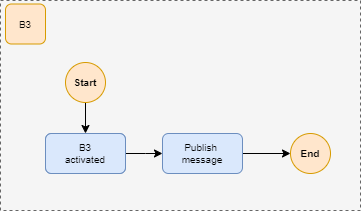

The diagram above was exported from draw.io. Its source (the exported page's mxGraphModel, read from the mxfile embedded in the PNG):
<mxGraphModel dx="1103" dy="609" grid="1" gridSize="10" guides="1" tooltips="1" connect="1" arrows="1" fold="1" page="1" pageScale="1" pageWidth="1169" pageHeight="827" math="0" shadow="0">
  <root>
    <mxCell id="0" />
    <mxCell id="1" parent="0" />
    <mxCell id="2" value="" style="rounded=0;whiteSpace=wrap;html=1;fillColor=#f5f5f5;fontColor=#333333;strokeColor=#666666;dashed=1;fontSize=10;" vertex="1" parent="1">
      <mxGeometry x="980" y="1920" width="360" height="210" as="geometry" />
    </mxCell>
    <mxCell id="3" style="edgeStyle=orthogonalEdgeStyle;rounded=0;orthogonalLoop=1;jettySize=auto;html=1;entryX=0.5;entryY=0;entryDx=0;entryDy=0;fontSize=10;" edge="1" source="4" target="6" parent="1">
      <mxGeometry relative="1" as="geometry" />
    </mxCell>
    <mxCell id="4" value="Start" style="ellipse;whiteSpace=wrap;html=1;aspect=fixed;fillColor=#ffe6cc;strokeColor=#d79b00;fontSize=10;fontStyle=1" vertex="1" parent="1">
      <mxGeometry x="1045" y="1982" width="40" height="40" as="geometry" />
    </mxCell>
    <mxCell id="5" style="edgeStyle=orthogonalEdgeStyle;rounded=0;orthogonalLoop=1;jettySize=auto;html=1;entryX=0;entryY=0.5;entryDx=0;entryDy=0;fontSize=10;" edge="1" source="6" parent="1">
      <mxGeometry relative="1" as="geometry">
        <mxPoint x="1142" y="2073" as="targetPoint" />
      </mxGeometry>
    </mxCell>
    <mxCell id="6" value="Message &lt;br style=&quot;font-size: 10px;&quot;&gt;Received" style="rounded=1;whiteSpace=wrap;html=1;fillColor=#dae8fc;strokeColor=#6c8ebf;fontSize=10;" vertex="1" parent="1">
      <mxGeometry x="1025" y="2053" width="80" height="40" as="geometry" />
    </mxCell>
    <mxCell id="7" value="B3&lt;br&gt;activated" style="rounded=1;whiteSpace=wrap;html=1;fillColor=#dae8fc;strokeColor=#6c8ebf;fontSize=10;" vertex="1" parent="1">
      <mxGeometry x="1025" y="2053" width="80" height="40" as="geometry" />
    </mxCell>
    <mxCell id="8" value="B3" style="rounded=1;whiteSpace=wrap;html=1;fontSize=10;fillColor=#ffe6cc;strokeColor=#d79b00;" vertex="1" parent="1">
      <mxGeometry x="985" y="1923.5" width="40" height="40" as="geometry" />
    </mxCell>
    <mxCell id="9" style="edgeStyle=orthogonalEdgeStyle;rounded=0;orthogonalLoop=1;jettySize=auto;html=1;" edge="1" source="10" target="11" parent="1">
      <mxGeometry relative="1" as="geometry" />
    </mxCell>
    <mxCell id="10" value="Publish&amp;nbsp;&lt;br style=&quot;font-size: 10px;&quot;&gt;message" style="rounded=1;whiteSpace=wrap;html=1;fillColor=#dae8fc;strokeColor=#6c8ebf;fontSize=10;" vertex="1" parent="1">
      <mxGeometry x="1142" y="2053" width="80" height="40" as="geometry" />
    </mxCell>
    <mxCell id="11" value="End" style="ellipse;whiteSpace=wrap;html=1;aspect=fixed;fillColor=#ffe6cc;strokeColor=#d79b00;fontSize=10;fontStyle=1" vertex="1" parent="1">
      <mxGeometry x="1270" y="2053" width="40" height="40" as="geometry" />
    </mxCell>
  </root>
</mxGraphModel>